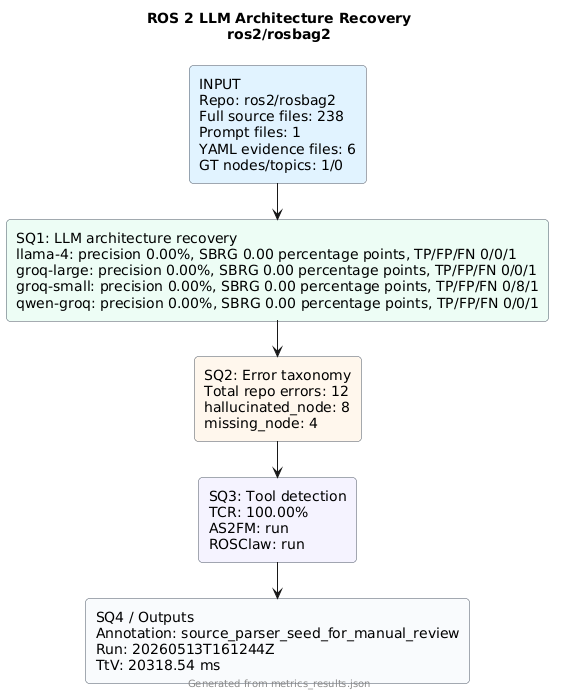

The diagram above was rendered by PlantUML. Its source (embedded in the PNG):
@startuml
!pragma layout smetana
skinparam backgroundColor #FFFFFF
skinparam defaultFontName Arial
skinparam rectangle {
  RoundCorner 8
  BorderColor #4B5563
}
title ROS 2 LLM Architecture Recovery\nros2/rosbag2
rectangle "INPUT\nRepo: ros2/rosbag2\nFull source files: 238\nPrompt files: 1\nYAML evidence files: 6\nGT nodes/topics: 1/0" as input #E0F2FE
rectangle "SQ1: LLM architecture recovery\nllama-4: precision 0.00%, SBRG 0.00 percentage points, TP/FP/FN 0/0/1\ngroq-large: precision 0.00%, SBRG 0.00 percentage points, TP/FP/FN 0/0/1\ngroq-small: precision 0.00%, SBRG 0.00 percentage points, TP/FP/FN 0/8/1\nqwen-groq: precision 0.00%, SBRG 0.00 percentage points, TP/FP/FN 0/0/1" as sq1 #ECFDF5
rectangle "SQ2: Error taxonomy\nTotal repo errors: 12\nhallucinated_node: 8\nmissing_node: 4" as sq2 #FFF7ED
rectangle "SQ3: Tool detection\nTCR: 100.00%\nAS2FM: run\nROSClaw: run" as sq3 #F5F3FF
rectangle "SQ4 / Outputs\nAnnotation: source_parser_seed_for_manual_review\nRun: 20260513T161244Z\nTtV: 20318.54 ms" as sq4 #F8FAFC
input --> sq1
sq1 --> sq2
sq2 --> sq3
sq3 --> sq4
footer Generated from metrics_results.json
@enduml